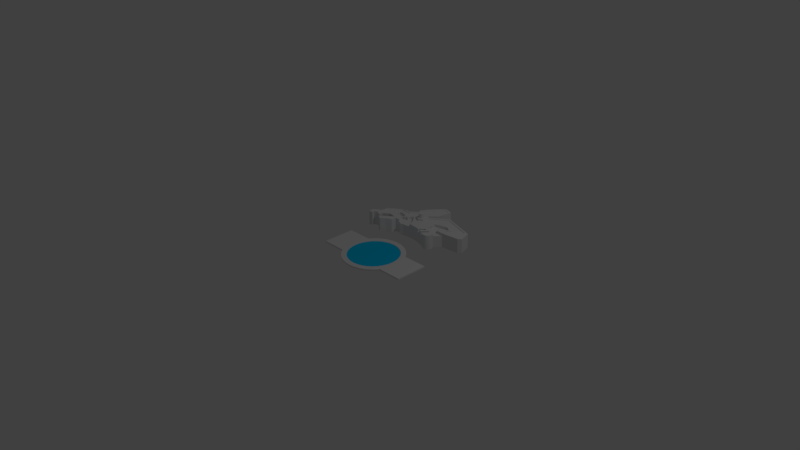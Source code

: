 # Source: cyber.blend  (saved by Blender 2.77.0; exported with 4.5.12 LTS)
import bpy
from mathutils import Matrix  # noqa: F401  (used for matrix-valued properties, if any)

bpy.ops.wm.read_factory_settings(use_empty=True)
scene = bpy.context.scene
scene.name = 'Scene'

# ---- collections
col_collection_1 = bpy.data.collections.new('Collection 1'); scene.collection.children.link(col_collection_1)

# ---- materials (node trees are filled in below, after node groups)
mat_material = bpy.data.materials.new('Material')
mat_material.alpha_threshold = 0.0
mat_material.use_transparent_shadow = False
mat_material.roughness = 0.5
mat_bitbasemat = bpy.data.materials.new('BitBaseMat')
mat_bitbasemat.alpha_threshold = 0.0
mat_bitbasemat.use_transparent_shadow = False
mat_bitbasemat.roughness = 0.5
mat_bittexturemat = bpy.data.materials.new('BitTextureMat')
mat_bittexturemat.alpha_threshold = 0.0
mat_bittexturemat.use_transparent_shadow = False
mat_bittexturemat.diffuse_color = (0.0, 0.5997, 1.0, 1.0)
mat_bittexturemat.roughness = 0.5

# ---- material node trees

# ---- world
world_world = bpy.data.worlds.new('World'); scene.world = world_world
world_world.color = (0.05088, 0.05088, 0.05088)
world_world.use_sun_shadow = False
world_world.sun_shadow_jitter_overblur = 0.0
world_world.cycles.sampling_method = 'MANUAL'

# ---- cameras
cam_camera = bpy.data.cameras.new('Camera')
cam_camera.clip_end = 100.0
cam_camera.lens = 35.0
cam_camera.sensor_width = 32.0
cam_camera.sensor_height = 18.0
cam_camera.ortho_scale = 7.314
cam_camera.dof.focus_distance = 0.0
cam_camera.dof.aperture_fstop = 128.0

# ---- lights
light_lamp = bpy.data.lights.new('Lamp', 'POINT')
light_lamp.transmission_factor = 0.0
light_lamp.cutoff_distance = 30.0
light_lamp.energy = 100.0
light_lamp.shadow_buffer_clip_start = 1.001
light_lamp.shadow_soft_size = 0.1
light_lamp.shadow_maximum_resolution = 0.006
light_lamp.use_absolute_resolution = True

# ---- meshes
me_circle_005 = bpy.data.meshes.new('Circle.005')
me_circle_005.from_pydata([(0.0, 1.32, 0.0), (-0.2575, 1.295, 0.0), (-0.5051, 1.22, 0.0), (-0.7334, 1.098, 0.0), (-0.9334, 0.9334, 0.0), (-1.098, 0.7334, 0.0), (-1.22, 0.5051, 0.0), (-1.295, 0.2575, 0.0), (-1.32, 9.966e-08, 0.0), (-1.295, -0.2575, 0.0), (-1.22, -0.5051, 0.0), (-1.098, -0.7334, 0.0), (-0.9334, -0.9334, 0.0), (-0.7334, -1.098, 0.0), (-0.5051, -1.22, 0.0), (-0.2575, -1.295, 0.0), (4.301e-07, -1.32, 0.0), (0.2575, -1.295, 0.0), (0.5051, -1.22, 0.0), (0.7334, -1.098, 0.0), (0.9334, -0.9334, 0.0), (1.098, -0.7334, 0.0), (1.22, -0.5051, 0.0), (1.295, -0.2575, 0.0), (1.32, 1.275e-06, 0.0), (1.295, 0.2575, 0.0), (1.22, 0.5051, 0.0), (1.098, 0.7334, 0.0), (0.9334, 0.9334, 0.0), (0.7334, 1.098, 0.0), (0.5051, 1.22, 0.0), (0.2575, 1.295, 0.0)], [(1, 0), (2, 1), (3, 2), (4, 3), (5, 4), (6, 5), (7, 6), (8, 7), (9, 8), (10, 9), (11, 10), (12, 11), (13, 12), (14, 13), (15, 14), (16, 15), (17, 16), (18, 17), (19, 18), (20, 19), (21, 20), (22, 21), (23, 22), (24, 23), (25, 24), (26, 25), (27, 26), (28, 27), (29, 28), (30, 29), (31, 30), (0, 31)], [])
me_circle_005.use_remesh_preserve_volume = False
me_circle_005.use_remesh_preserve_attributes = False
me_circle_005.use_mirror_vertex_groups = False
me_circle_005.update()
me_plane = bpy.data.meshes.new('Plane')
me_plane.from_pydata([(0.2502, -0.657, 0.0), (0.3231, -0.5181, -2.842e-14), (0.3231, -0.5181, -2.842e-14), (0.2502, -0.657, 0.0), (0.2502, -0.657, 0.0), (0.321, -0.4916, 0.0), (0.301, -0.6856, 0.0), (0.3231, -0.5181, 0.16), (0.2503, -0.657, 0.16), (0.301, -0.6856, 0.0), (0.3231, -0.5181, -2.842e-14), (0.321, -0.4916, 0.0), (0.3211, -0.4916, 0.16), (0.301, -0.6856, 0.0), (0.2021, -0.6298, 1.049e-05), (0.2021, -0.6298, 0.16), (0.2823, -0.4916, 0.16), (0.301, -0.6856, 0.2), (0.2502, -0.657, 0.2), (0.3231, -0.5181, 0.2), (0.3088, -0.4802, -5.684e-14), (0.3088, -0.4802, 0.16), (0.3791, -0.537, -1.907e-06), (0.3791, -0.537, -1.907e-06), (0.2823, -0.4916, 1.907e-06), (0.3791, -0.537, 0.2), (0.321, -0.4916, 0.2), (0.321, -0.4916, 0.0), (0.3088, -0.4802, -5.684e-14), (0.2946, -0.4821, 4.547e-13), (0.2946, -0.4821, 0.16), (0.3791, -0.537, -1.907e-06), (0.2823, -0.4916, 1.907e-06), (0.3944, -0.5313, -2.861e-06), (0.3944, -0.5313, 0.2), (0.3088, -0.4802, 0.2), (0.3088, -0.4802, -5.684e-14), (0.301, -0.6856, 0.16), (0.3791, -0.537, 0.16), (0.3944, -0.5313, -2.861e-06), (0.2946, -0.4821, 4.547e-13), (0.2021, -0.6298, 1.049e-05), (0.4066, -0.5332, -2.861e-06), (0.4066, -0.5332, 0.2), (0.2946, -0.4821, 0.2), (0.2946, -0.4821, 4.547e-13), (0.3944, -0.5313, -2.861e-06), (0.3944, -0.5314, 0.16), (0.3103, -0.6909, 0.0), (0.3103, -0.6909, 0.16), (0.2823, -0.4916, 1.907e-06), (0.1582, -0.6051, 2.003e-05), (0.4168, -0.5465, -8.527e-14), (0.4168, -0.5465, 0.2), (0.4899, -0.5179, 0.2), (0.2858, -0.337, 0.2), (0.2823, -0.4916, 0.2), (0.4066, -0.5332, -2.861e-06), (0.4066, -0.5332, 0.16), (0.4168, -0.5465, 0.16), (0.344, -0.7232, 0.0), (0.344, -0.7232, 0.16), (0.4066, -0.5332, -2.861e-06), (0.2021, -0.6298, 1.049e-05), (0.1582, -0.6051, 2.003e-05), (0.344, -0.7232, 0.0), (0.344, -0.7232, 0.2), (0.2021, -0.6298, 0.2), (0.4168, -0.5465, -8.527e-14), (7.451e-08, -0.5762, 0.0), (0.4168, -0.5465, -8.527e-14), (0.3674, -0.7457, 0.0), (0.3674, -0.7457, 0.2), (0.5087, -0.5702, 0.2), (0.2858, -0.337, -9.537e-07), (0.4899, -0.5179, 0.0), (0.1582, -0.6051, 0.2), (0.1582, -0.6051, 2.003e-05), (0.344, -0.7232, 0.0), (7.451e-08, -0.5762, 0.0), (0.3805, -0.7657, 0.0), (0.3805, -0.7657, 0.2), (0.4768, -0.7657, 0.2), (0.5007, -0.5423, 0.2), (0.4899, -0.5179, 0.0), (0.2858, -0.04535, -9.537e-07), (0.2858, -0.04534, 0.2), (0.5007, -0.5424, 0.0), (0.0373, -0.2023, 0.2), (0.05627, -0.182, 0.2), (-8.386e-07, -0.5761, 0.2), (7.451e-08, -0.5762, 0.0), (0.3674, -0.7457, 0.0), (-0.06055, -0.3647, -4.547e-13), (0.3955, -0.7806, 0.0), (0.3955, -0.7806, 0.2), (0.4118, -0.7898, 0.2), (0.5087, -0.5702, 0.0), (0.5087, -0.6934, 0.2), (0.2858, -0.337, -9.537e-07), (0.5007, -0.5424, 0.0), (0.5058, 0.06096, 1.907e-06), (0.5058, 0.06097, 0.2), (0.07234, -0.1397, 0.2), (0.07234, -0.1647, 0.2), (0.0213, -0.2195, 0.2), (-0.06055, -0.3647, 0.2), (-0.06055, -0.3647, -4.547e-13), (0.3674, -0.7457, 0.0), (-0.06055, -0.3647, -4.547e-13), (-0.06054, -0.3647, 0.16), (1.09e-06, -0.5762, 0.16), (0.3805, -0.7657, 0.0), (0.4118, -0.7898, 0.0), (0.4456, -0.7898, 0.2), (0.5087, -0.5702, 0.0), (0.5137, -0.6004, 0.2), (0.5137, -0.6004, 0.0), (0.4899, -0.7457, 0.2), (0.5153, -0.6318, 0.2), (0.4899, -0.5179, 0.0), (0.5007, -0.5424, 0.0), (0.2858, -0.04535, -9.537e-07), (0.5996, -0.04262, 1.907e-06), (0.5996, -0.04262, 0.2), (0.3314, 0.5229, 0.2), (0.07234, -0.1329, 0.2), (-0.008122, -0.2394, 0.2), (-0.002698, -0.2452, 0.2), (-0.164, -0.1331, 0.2), (-0.164, -0.1331, 1.907e-06), (-0.164, -0.1331, 1.907e-06), (-0.164, -0.1331, 0.16), (-0.1582, -0.6051, 0.16), (-0.1582, -0.6051, 0.0), (0.3955, -0.7806, 0.0), (0.4287, -0.7929, 0.0), (0.4287, -0.7929, 0.2), (0.4618, -0.7806, 0.2), (0.5137, -0.6004, 0.0), (0.5153, -0.6318, 0.0), (0.4899, -0.7457, 0.0), (0.4768, -0.7657, 0.0), (0.5007, -0.7213, 0.2), (0.5137, -0.6632, 0.2), (0.2858, -0.337, -9.537e-07), (0.5087, -0.5702, 0.0), (0.5058, 0.06096, 1.907e-06), (0.4583, -0.1854, -1.907e-06), (0.4583, -0.1853, 0.2), (0.9011, 0.187, 0.2), (0.1843, 0.3236, 0.2), (0.07234, -0.123, 0.2), (-0.01038, -0.237, 0.2), (-0.164, -0.1331, 1.907e-06), (-0.0483, -0.1963, 0.2), (-0.07774, -0.1647, 0.2), (-0.07774, -0.1347, 0.2), (-0.211, -0.2286, 0.2), (-0.211, -0.2286, 1.907e-06), (0.3805, -0.7657, 0.0), (-0.211, -0.2286, 1.907e-06), (-0.211, -0.2286, 0.16), (-0.2134, -0.3172, 0.16), (-0.2198, -0.6398, 0.16), (-0.2198, -0.6398, 0.0), (0.4118, -0.7898, 0.0), (0.4456, -0.7898, 0.0), (0.4618, -0.7806, 0.0), (0.5137, -0.6004, 0.0), (0.5153, -0.6318, 0.0), (0.5137, -0.6632, 0.0), (0.4768, -0.7657, 0.0), (0.5007, -0.7213, 0.0), (0.5087, -0.6935, 0.0), (0.4899, -0.5179, 0.16), (0.2858, -0.337, 0.16), (0.2858, -0.04535, -9.537e-07), (0.5996, -0.04262, 1.907e-06), (0.4512, -0.2346, -1.99e-13), (0.4512, -0.2346, 0.2), (0.5914, -0.3289, 0.2), (0.9021, -0.2708, 0.2), (0.07234, -0.04853, 0.2), (0.06373, 0.005576, 0.2), (0.07234, -0.003666, 0.2), (0.1843, 0.3236, 0.0), (0.3314, 0.5229, 9.537e-07), (0.9011, 0.187, 9.537e-07), (0.07234, -0.1105, 0.2), (-0.01389, -0.2332, 0.2), (-0.211, -0.2286, 1.907e-06), (-0.07774, -0.1229, 0.2), (-0.04327, -0.2017, 0.2), (-0.3002, -0.2399, 0.2), (-0.2134, -0.3171, 0.2), (-0.2134, -0.3171, 2.861e-06), (-0.2134, -0.3171, 2.861e-06), (-0.2806, -0.4921, 0.16), (-0.2438, -0.5682, 0.16), (-0.2438, -0.5682, 2.861e-06), (0.3955, -0.7806, 0.0), (0.4287, -0.7929, 0.0), (0.4456, -0.7898, 0.0), (0.4618, -0.7806, 0.0), (0.5153, -0.6318, 0.0), (0.5137, -0.6632, 0.0), (0.4899, -0.7457, 0.0), (0.5007, -0.7213, 0.0), (0.5087, -0.6935, 0.0), (0.5914, -0.3289, -4.974e-14), (0.5914, -0.3289, 0.16), (0.4512, -0.2346, 0.16), (0.2858, -0.04535, 0.16), (0.5058, 0.06096, 1.907e-06), (0.4583, -0.1854, -1.907e-06), (0.4604, -0.2838, -1.907e-06), (0.4604, -0.2838, 0.2), (0.4797, -0.3141, 0.2), (0.9563, -0.1831, 0.2), (0.07234, -0.06393, 0.2), (0.04252, 0.1463, 0.2), (0.04284, 0.02799, 0.2), (0.3314, 0.5229, 9.537e-07), (0.04252, 0.1463, -2.842e-13), (0.9011, 0.187, 9.537e-07), (0.9563, -0.1831, 9.537e-07), (0.07234, -0.09588, 0.2), (-0.01863, -0.2281, 0.2), (-0.07774, -0.1094, 0.2), (-0.03726, -0.2081, 0.2), (-0.2134, -0.3171, 2.861e-06), (-0.3332, -0.01275, 0.2), (-0.2428, -0.2876, 0.2), (-0.2428, -0.2876, 2.861e-06), (-0.2428, -0.2876, 2.861e-06), (-0.2428, -0.2876, 0.16), (-0.2831, -0.3331, 0.16), (-0.2758, -0.5693, 0.16), (-0.2758, -0.5693, 5.722e-06), (0.4118, -0.7898, 0.0), (0.5137, -0.6632, 0.0), (0.4768, -0.7657, 0.0), (0.4618, -0.7806, 0.0), (0.4797, -0.3141, -1.907e-06), (0.4797, -0.3141, 0.16), (0.4604, -0.2838, 0.16), (0.4583, -0.1854, 0.16), (0.5058, 0.06096, 0.16), (0.5996, -0.04262, 1.907e-06), (0.4512, -0.2346, -1.99e-13), (0.4797, -0.3141, -1.907e-06), (0.9021, -0.2708, 1.907e-06), (0.5914, -0.3289, -4.974e-14), (0.07234, -0.08004, 0.2), (0.03992, 0.03113, 0.2), (0.1843, 0.3236, 0.0), (-0.00501, 0.181, -3.979e-13), (-0.005011, 0.181, 0.2), (0.9563, -0.1831, 9.537e-07), (-0.02439, -0.222, 0.2), (-0.07774, -0.09536, 0.2), (-0.03078, -0.2151, 0.2), (-0.2024, 0.2303, 0.2), (-0.4371, -0.1854, 0.2), (-0.2831, -0.333, 0.2), (-0.2428, -0.2876, 2.861e-06), (-0.2831, -0.3331, 3.815e-06), (-0.2831, -0.3331, 3.815e-06), (-0.299, -0.4716, 0.16), (-0.2721, -0.5239, 0.16), (-0.2721, -0.5239, 2.861e-06), (0.4287, -0.7929, 0.0), (0.4456, -0.7898, 0.0), (0.5087, -0.6935, 0.0), (0.4899, -0.7457, 0.0), (0.5007, -0.7213, 0.0), (0.5914, -0.3289, -4.974e-14), (0.4604, -0.2838, -1.907e-06), (0.4512, -0.2346, -1.99e-13), (0.4583, -0.1854, -1.907e-06), (0.5996, -0.04263, 0.16), (0.4604, -0.2838, -1.907e-06), (0.4797, -0.3141, -1.907e-06), (0.9021, -0.2708, 1.907e-06), (0.03569, 0.03566, 0.2), (0.3314, 0.5229, 9.537e-07), (0.9011, 0.187, 9.537e-07), (0.04252, 0.1463, -2.842e-13), (0.1185, 0.4147, 0.0), (0.1185, 0.4147, 0.2), (0.014, 0.05894, 0.2), (-0.003607, 0.07588, 0.2), (-0.002698, 0.07686, 0.2), (0.9563, -0.1831, 9.537e-07), (-0.03044, -0.2155, 0.2), (-0.07774, -0.08194, 0.2), (-0.07774, -0.05194, 0.2), (-0.07774, -0.003666, 0.2), (-0.04542, 0.03101, 0.2), (-0.3332, -0.01276, -9.537e-07), (-0.2024, 0.2303, -9.537e-07), (-0.3002, -0.2399, 2.861e-06), (-0.4371, -0.1854, -9.537e-07), (-0.5043, -0.001397, 0.2), (-0.3026, -0.3217, 0.2), (-0.2831, -0.3331, 3.815e-06), (-0.3026, -0.3217, 3.815e-06), (-0.3026, -0.3217, 3.815e-06), (-0.3026, -0.3217, 0.16), (-0.2806, -0.4921, 3.815e-06), (-0.299, -0.4716, -3.815e-06), (-0.2721, -0.5239, 2.861e-06), (0.03044, 0.04129, 0.2), (0.1843, 0.3236, 0.0), (-0.00501, 0.181, -3.979e-13), (0.1627, 0.8916, 0.0), (0.1627, 0.8916, 0.2), (-0.2208, 0.4643, 0.2), (0.01901, 0.05357, 0.2), (-0.0097, 0.06934, 0.2), (0.9021, -0.2708, 1.907e-06), (-0.07774, -0.0703, 0.2), (-0.07774, -0.05223, 0.2), (-0.01594, 0.06265, 0.2), (-0.2024, 0.2303, -9.537e-07), (-0.5043, -0.001402, -9.537e-06), (-0.2208, 0.4643, -9.537e-07), (-0.4371, -0.1854, -9.537e-07), (-0.4566, -0.1945, 0.2), (-0.4566, -0.1945, -9.537e-07), (-0.3026, -0.3217, 3.815e-06), (-0.3002, -0.2399, 2.861e-06), (-0.3002, -0.2399, 0.16), (-0.299, -0.4716, -3.815e-06), (-0.4517, -0.3626, 0.16), (-0.4518, -0.3626, 3.815e-06), (-0.2806, -0.4921, 3.815e-06), (-0.2758, -0.5693, 5.722e-06), (0.02468, 0.04748, 0.2), (0.04252, 0.1463, -2.842e-13), (0.1185, 0.4147, 0.0), (0.03061, 0.9611, 0.0), (0.03061, 0.9611, 0.2), (-0.04917, 0.8405, 0.2), (0.02297, 0.04932, 0.2), (-0.07774, -0.06127, 0.2), (-0.07774, -0.05525, 0.2), (-0.3332, -0.01276, -9.537e-07), (-0.2208, 0.4643, -9.537e-07), (-0.7169, -0.2796, 2.861e-06), (-0.7169, -0.2796, 0.2), (-0.04916, 0.8405, 0.0), (-0.3002, -0.2399, 2.861e-06), (-0.4566, -0.1945, -9.537e-07), (-0.4566, -0.3149, 0.2), (-0.4566, -0.3149, 2.861e-06), (-0.4371, -0.1854, -9.537e-07), (-0.4371, -0.1854, 0.16), (-0.4518, -0.3626, 3.815e-06), (-0.4566, -0.3149, 0.16), (-0.4566, -0.3149, 2.861e-06), (-0.2978, -0.5852, 2.861e-06), (-0.2721, -0.5239, 2.861e-06), (-0.2806, -0.4921, 3.815e-06), (0.1843, 0.3236, 0.16), (0.04252, 0.1462, 0.16), (-0.00501, 0.181, -3.979e-13), (0.1627, 0.8916, 0.0), (-0.2024, 0.2303, -9.537e-07), (-0.2208, 0.4643, -9.537e-07), (-0.5043, -0.001402, -9.537e-06), (-0.731, -0.4979, 6.821e-13), (-0.731, -0.4979, 0.2), (-0.04916, 0.8405, 0.0), (-0.4566, -0.1945, -9.537e-07), (-0.4566, -0.3149, 2.861e-06), (-0.4518, -0.3626, 0.2), (-0.4518, -0.3626, 3.815e-06), (-0.4566, -0.1945, 0.16), (-0.299, -0.4716, -3.815e-06), (-0.2978, -0.5852, 2.861e-06), (-0.2758, -0.5693, 5.722e-06), (0.1185, 0.4147, 0.0), (0.1185, 0.4147, 0.16), (-0.005009, 0.181, 0.16), (0.03061, 0.9611, 0.0), (-0.3332, -0.01276, -9.537e-07), (-0.04916, 0.8405, 0.0), (-0.7169, -0.2796, 2.861e-06), (-0.8612, -0.6597, 0.0), (-0.8612, -0.6596, 0.2), (-0.5237, -0.5031, 0.2), (-0.299, -0.4716, 0.2), (-0.3418, -0.5829, 3.815e-06), (-0.2721, -0.5239, 0.2), (-0.2758, -0.5693, 0.2), (-0.2806, -0.4921, 0.2), (0.1627, 0.8916, 0.0), (-0.2024, 0.2303, 0.16), (-0.3332, -0.01276, 0.16), (-0.2208, 0.4643, 0.16), (-0.04916, 0.8405, 0.16), (-0.5043, -0.001402, -9.537e-06), (-0.731, -0.4979, 6.821e-13), (-0.8568, -0.8381, 0.0), (-0.8568, -0.8381, 0.2), (-0.7911, -0.731, 0.2), (-0.633, -0.65, 0.2), (0.03061, 0.9611, 0.0), (-0.3978, -0.5524, 0.2), (-0.2978, -0.5852, 2.861e-06), (-0.3418, -0.5829, 3.815e-06), (-0.2978, -0.5852, 0.2), (-0.3098, 0.3344, 0.16), (-0.5043, -0.001406, 0.16), (-0.08107, 0.8899, 0.0), (-0.08107, 0.8899, 0.16), (-0.1343, 0.88, 0.16), (-0.7169, -0.2796, 2.861e-06), (-0.8612, -0.6597, 0.0), (-0.7888, -0.8244, 0.0), (-0.7888, -0.8244, 0.2), (-0.7209, -0.6967, 0.2), (-0.5237, -0.5031, 6.676e-06), (-0.633, -0.65, 0.0), (-0.3978, -0.5524, 9.537e-07), (-0.3418, -0.5829, 0.2), (-0.3576, -0.7379, 3.86e-06), (-0.3418, -0.5829, 3.815e-06), (-0.4404, 0.1381, 0.16), (-0.7169, -0.2796, 0.16), (-0.33, 0.4886, 0.16), (-0.1343, 0.88, 0.0), (-0.731, -0.4979, 6.821e-13), (-0.8568, -0.8381, 0.0), (-0.7911, -0.731, 0.0), (-0.7209, -0.6967, 0.0), (-0.6559, -0.7708, 0.2), (-0.633, -0.65, 0.0), (-0.6382, -0.7544, 0.2), (-0.6382, -0.7544, 0.0), (-0.5237, -0.5031, 6.676e-06), (-0.6072, -0.8608, 0.0), (-0.6072, -0.8608, 0.2), (-0.3576, -0.7379, 0.2), (-0.3576, -0.7379, 3.86e-06), (-0.3576, -0.7379, 3.86e-06), (-0.4404, 0.1381, -1.907e-06), (-0.3098, 0.3344, 0.0), (-0.4937, 0.162, 0.16), (-0.4937, 0.162, 9.663e-13), (-0.33, 0.4886, 0.0), (-0.8612, -0.6597, 0.0), (-0.7888, -0.8244, 0.0), (-0.7911, -0.731, 0.0), (-0.6559, -0.7709, 0.0), (-0.6382, -0.7544, 0.0), (-0.3978, -0.5524, 9.537e-07), (-0.5245, -0.943, 0.0), (-0.5245, -0.943, 0.2), (-0.4505, -0.8302, 0.2), (-0.4505, -0.8302, 1.144e-05), (-0.4505, -0.8302, 1.144e-05), (-0.468, 0.1723, -1.049e-05), (-0.468, 0.1723, 0.16), (-0.8568, -0.8381, 0.0), (-0.7209, -0.6967, 0.0), (-0.633, -0.65, 0.0), (-0.6382, -0.7544, 0.0), (-0.6559, -0.7709, 0.0), (-0.5237, -0.5031, 6.676e-06), (-0.6072, -0.8608, 0.0), (-0.4658, -0.8534, 0.0), (-0.4658, -0.8534, 0.2), (-0.4505, -0.8302, 1.144e-05), (-0.7888, -0.8244, 0.0), (-0.7911, -0.731, 0.0), (-0.6559, -0.7709, 0.0), (-0.3978, -0.5524, 9.537e-07), (-0.5245, -0.943, 0.0), (-0.4658, -0.8534, 0.0), (-0.4658, -0.8534, 0.0), (-0.7209, -0.6967, 0.0), (-0.6072, -0.8608, 0.0), (-0.5245, -0.943, 0.0), (-0.002698, 0.007837, 0.23), (-0.002698, 0.007837, 0.29), (0.006962, 0.006069, 0.29), (0.006962, 0.006069, 0.23), (-0.01236, 0.006069, 0.23), (-0.01236, 0.006069, 0.29), (-0.02165, 0.0008321, 0.29), (-0.03021, -0.007672, 0.29), (-0.03771, -0.01912, 0.29), (-0.04387, -0.03306, 0.29), (-0.04844, -0.04897, 0.29), (-0.05126, -0.06624, 0.29), (-0.05221, -0.08419, 0.29), (-0.05126, -0.1021, 0.29), (-0.04844, -0.1194, 0.29), (-0.04387, -0.1353, 0.29), (-0.03771, -0.1493, 0.29), (-0.03021, -0.1607, 0.29), (-0.02165, -0.1692, 0.29), (-0.01236, -0.1745, 0.29), (-0.002698, -0.1762, 0.29), (0.006962, -0.1745, 0.29), (0.01625, -0.1692, 0.29), (0.02481, -0.1607, 0.29), (0.03231, -0.1493, 0.29), (0.03847, -0.1353, 0.29), (0.04305, -0.1194, 0.29), (0.04586, -0.1021, 0.29), (0.04682, -0.08419, 0.29), (0.04586, -0.06624, 0.29), (0.04305, -0.04897, 0.29), (0.03847, -0.03306, 0.29), (0.03231, -0.01912, 0.29), (0.02481, -0.007672, 0.29), (0.01625, 0.0008321, 0.29), (0.01006, 0.004323, 0.23), (-0.02165, 0.0008321, 0.23), (-0.03021, -0.007672, 0.23), (-0.03771, -0.01912, 0.23), (-0.04387, -0.03306, 0.23), (-0.04844, -0.04897, 0.23), (-0.05126, -0.06624, 0.23), (-0.05221, -0.08419, 0.23), (-0.05126, -0.1021, 0.23), (-0.04844, -0.1194, 0.23), (-0.04387, -0.1353, 0.23), (-0.03771, -0.1493, 0.23), (-0.03021, -0.1607, 0.23), (-0.02165, -0.1692, 0.23), (-0.01823, -0.1711, 0.23), (-0.02133, -0.1694, 0.23), (-0.002698, -0.1762, 0.23), (-0.01236, -0.1745, 0.23), (0.006962, -0.1745, 0.23), (0.01625, -0.1692, 0.23), (0.02481, -0.1607, 0.23), (0.03231, -0.1493, 0.23), (0.03847, -0.1353, 0.23), (0.04305, -0.1194, 0.23), (0.04586, -0.1021, 0.23), (0.04682, -0.08419, 0.23), (0.04586, -0.06624, 0.23), (0.04305, -0.04897, 0.23), (0.03847, -0.03306, 0.23), (0.03231, -0.01912, 0.23), (0.02481, -0.007672, 0.23), (0.01625, 0.0008321, 0.23), (-0.002698, 0.07686, 0.23), (0.07234, -0.003666, 0.23), (-0.07774, -0.003666, 0.23), (0.07234, -0.1647, 0.23), (-0.07774, -0.1647, 0.23), (-0.002698, -0.2452, 0.23), (0.2531, -0.05307, 0.2), (0.104, -0.08838, 0.2), (0.253, -0.05728, 0.2), (0.105, -0.1111, 0.2), (0.2529, -0.05988, 0.2), (0.1055, -0.125, 0.2), (0.253, -0.05533, 0.2), (0.1045, -0.1007, 0.2), (0.1029, -0.06127, 0.2), (0.2533, -0.04817, 0.2), (0.2529, -0.05881, 0.2), (0.1053, -0.1193, 0.2), (0.1034, -0.07498, 0.2), (0.2532, -0.05064, 0.2), (0.1321, 0.1859, 0.2), (0.07383, 0.03221, 0.2), (0.1023, -0.04809, 0.2), (0.2534, -0.04583, 0.2), (0.1094, -0.2178, 0.2), (0.2464, -0.2396, 0.2), (0.05757, 0.09231, 0.2), (0.0553, 0.04369, 0.2), (0.5842, -0.1571, 0.2), (0.8504, -0.1381, 0.2), (0.8845, -0.08949, 0.2), (0.8378, 0.1642, 0.2), (0.3488, 0.458, 0.2), (0.09966, 0.01621, 0.2), (0.2566, 0.04369, 0.2), (0.4773, 0.1621, 0.2), (0.6581, 0.02889, 0.2), (0.6581, -0.01973, 0.2), (-0.08636, 0.08298, 0.2), (-0.1816, 0.2039, 0.2), (-0.2684, -0.2845, 0.2), (-0.2779, -0.3065, 0.2), (-0.2929, -0.2977, 0.2), (-0.2866, -0.2228, 0.2), (-0.4406, -0.1612, 0.2), (-0.4584, -0.1767, 0.2), (-0.4661, -0.1931, 0.2), (-0.4683, -0.3113, 0.2), (-0.6279, -0.5101, 0.2), (-0.6557, -0.5118, 0.2), (-0.7168, -0.5414, 0.2), (-0.7018, -0.3156, 0.2), (-0.508, -0.02733, 0.2), (-0.3318, -0.0376, 0.2), (0.04824, 0.8828, 0.2), (0.1056, 0.8524, 0.2), (0.05097, 0.3602, 0.2), (-0.162, 0.2355, 0.2), (-0.1478, 0.2413, 0.2), (-0.1407, 0.2912, 0.2), (-0.1518, 0.3045, 0.2), (-0.151, 0.4601, 0.2), (0.2531, -0.05307, 0.19), (0.104, -0.08838, 0.19), (0.253, -0.05728, 0.19), (0.105, -0.1111, 0.19), (0.2529, -0.05988, 0.19), (0.1055, -0.125, 0.19), (0.253, -0.05533, 0.19), (0.1045, -0.1007, 0.19), (0.1029, -0.06127, 0.19), (0.2533, -0.04817, 0.19), (0.2529, -0.05881, 0.19), (0.1053, -0.1193, 0.19), (0.1034, -0.07498, 0.19), (0.2532, -0.05064, 0.19), (0.1321, 0.1859, 0.19), (0.07383, 0.03221, 0.19), (0.1023, -0.04809, 0.19), (0.2534, -0.04583, 0.19), (0.1094, -0.2178, 0.19), (0.2464, -0.2396, 0.19), (0.05757, 0.09231, 0.19), (0.0553, 0.04369, 0.19), (0.5842, -0.1571, 0.19), (0.8504, -0.1381, 0.19), (0.8845, -0.08949, 0.19), (0.8378, 0.1642, 0.19), (0.3488, 0.458, 0.19), (0.09966, 0.01621, 0.19), (0.2566, 0.04369, 0.19), (0.4773, 0.1621, 0.19), (0.6581, 0.02889, 0.19), (0.6581, -0.01973, 0.19), (-0.08636, 0.08298, 0.19), (-0.1816, 0.2039, 0.19), (-0.2684, -0.2845, 0.19), (-0.2779, -0.3065, 0.19), (-0.2929, -0.2977, 0.19), (-0.2866, -0.2228, 0.19), (-0.4406, -0.1612, 0.19), (-0.4584, -0.1767, 0.19), (-0.4661, -0.1931, 0.19), (-0.4683, -0.3113, 0.19), (-0.6279, -0.5101, 0.19), (-0.6557, -0.5118, 0.19), (-0.7168, -0.5414, 0.19), (-0.7018, -0.3156, 0.19), (-0.508, -0.02733, 0.19), (-0.3318, -0.0376, 0.19), (0.04824, 0.8828, 0.19), (0.1056, 0.8524, 0.19), (0.05097, 0.3602, 0.19), (-0.162, 0.2355, 0.19), (-0.1478, 0.2413, 0.19), (-0.1407, 0.2912, 0.19), (-0.1518, 0.3045, 0.19), (-0.151, 0.4601, 0.19)], [], [(1, 2, 3, 0), (0, 3, 13, 6), (3, 2, 7, 8), (4, 0, 6, 9), (10, 1, 0, 4), (11, 5, 2, 1), (2, 5, 12, 7), (14, 3, 8, 15), (9, 17, 18, 4), (4, 18, 19, 10), (5, 11, 28, 20), (5, 20, 21, 12), (12, 21, 30, 16, 15, 8, 7), (24, 14, 15, 16), (23, 25, 17, 9), (17, 25, 34, 43, 53, 66, 72, 81, 95, 96, 137, 114, 138, 82, 118, 143, 98, 144, 119, 116, 73, 83, 54, 55, 577, 89, 88, 76, 67, 56, 44, 35, 26, 19, 18), (10, 19, 26, 27), (27, 11, 1, 10), (20, 29, 30, 21), (31, 22, 6, 13), (22, 23, 9, 6), (29, 24, 16, 30), (24, 32, 41, 14), (33, 34, 25, 23), (27, 26, 35, 36), (20, 28, 40, 29), (31, 13, 37, 38), (22, 31, 46, 39), (23, 22, 39, 33), (29, 40, 32, 24), (42, 43, 34, 33), (36, 28, 11, 27), (36, 35, 44, 45), (46, 31, 38, 47), (13, 48, 49, 37), (37, 49, 61, 59, 58, 47, 38), (40, 45, 50, 32), (32, 50, 63, 41), (14, 41, 64, 51), (33, 39, 62, 42), (52, 53, 43, 42), (45, 40, 28, 36), (45, 44, 56, 50), (57, 46, 47, 58), (48, 60, 61, 49), (42, 62, 70, 52), (65, 66, 53, 52), (50, 56, 67, 63), (68, 57, 58, 59), (57, 62, 39, 46), (60, 68, 59, 61), (41, 63, 77, 64), (51, 64, 79, 69), (52, 70, 78, 65), (71, 72, 66, 65), (74, 55, 54, 75), (63, 67, 76, 77), (62, 57, 68, 70), (60, 78, 70, 68), (65, 78, 92, 71), (80, 81, 72, 71), (75, 84, 99, 74), (85, 86, 55, 74), (75, 54, 83, 87), (77, 76, 90, 91), (78, 60, 108, 92), (64, 77, 91, 79), (69, 79, 109, 93), (71, 92, 112, 80), (94, 95, 81, 80), (87, 83, 73, 97), (84, 75, 87, 100), (74, 99, 122, 85), (101, 102, 86, 85), (55, 86, 563, 578, 577), (105, 90, 76, 88), (91, 90, 106, 107), (93, 110, 111, 69), (80, 112, 135, 94), (113, 96, 95, 94), (97, 115, 100, 87), (97, 73, 116, 117), (84, 120, 145, 99), (100, 121, 120, 84), (85, 122, 147, 101), (123, 124, 102, 101), (102, 124, 149, 180, 217, 218, 181, 182, 219, 150, 125, 151, 573, 585, 584, 583, 582, 581, 590, 589, 588, 587, 576, 86), (103, 564, 570, 126), (127, 106, 90, 105, 128), (107, 109, 79, 91), (107, 106, 129, 130), (92, 108, 160, 112), (93, 109, 154, 131), (131, 132, 110, 93), (269, 198, 270, 238, 199, 164, 133, 111, 110, 132, 162, 163, 236, 237, 309, 333, 358, 379, 360, 335), (69, 111, 133, 134), (94, 135, 166, 113), (136, 137, 96, 113), (117, 139, 115, 97), (117, 116, 119, 140), (141, 118, 82, 142), (121, 100, 115, 146), (99, 145, 177, 122), (101, 147, 178, 123), (148, 149, 124, 123), (126, 570, 562, 152), (153, 106, 127), (109, 107, 130, 154), (129, 106, 155, 156, 157), (130, 129, 158, 159), (161, 162, 132, 131), (134, 133, 164, 165), (112, 160, 201, 135), (113, 166, 202, 136), (167, 114, 137, 136), (168, 138, 114, 167), (142, 82, 138, 168), (139, 169, 146, 115), (139, 117, 140, 170), (140, 119, 144, 171), (142, 172, 207, 141), (173, 143, 118, 141), (174, 98, 143, 173), (171, 144, 98, 174), (120, 175, 176, 145), (122, 177, 214, 147), (123, 178, 215, 148), (179, 180, 149, 148), (186, 151, 125, 187), (187, 125, 150, 188), (152, 562, 566, 189), (190, 106, 153), (192, 129, 157), (155, 106, 193), (159, 191, 154, 130), (158, 129, 297, 298, 299, 591, 593, 594, 595, 596, 597, 598, 599, 600, 601, 602, 603, 604, 605, 606, 592, 263, 232, 304, 351, 373, 391, 406, 422, 407, 423, 438, 440, 408, 392, 410, 444, 460, 474, 461, 445, 427, 413, 396, 395, 397, 393, 377, 355, 329, 264, 194, 305, 265, 233, 195), (159, 158, 195, 196), (131, 154, 191, 161), (197, 163, 162, 161), (165, 164, 199, 200), (135, 201, 240, 166), (136, 202, 203, 167), (167, 203, 204, 168), (168, 204, 172, 142), (169, 139, 170, 205), (171, 206, 170, 140), (141, 207, 208, 173), (173, 208, 209, 174), (174, 209, 206, 171), (210, 211, 175, 120), (212, 247, 281, 248, 213, 176, 175, 211, 245, 246), (145, 176, 213, 177), (147, 214, 249, 178), (148, 215, 250, 179), (216, 217, 180, 179), (220, 567, 575, 183), (184, 574, 580, 579, 573, 151, 221, 222), (187, 223, 256, 186), (224, 221, 151, 186), (188, 225, 223, 187), (188, 150, 219, 226), (189, 566, 560, 227), (228, 106, 190), (229, 129, 192), (193, 106, 230), (191, 159, 196, 231), (196, 195, 233, 234), (161, 191, 231, 197), (235, 236, 163, 197), (200, 199, 238, 239), (166, 240, 272, 202), (205, 170, 206, 241), (172, 242, 275, 207), (204, 243, 242, 172), (244, 245, 211, 210), (177, 213, 248, 214), (178, 249, 280, 215), (179, 250, 282, 216), (251, 218, 217, 216), (252, 182, 181, 253), (253, 181, 218, 251), (226, 219, 182, 252), (254, 571, 567, 220), (222, 221, 255), (186, 256, 288, 224), (257, 258, 221, 224), (226, 259, 225, 188), (227, 560, 571, 254), (260, 106, 228), (261, 129, 229), (230, 106, 262), (231, 196, 234, 266), (234, 233, 265, 267), (197, 231, 266, 235), (268, 237, 236, 235), (239, 238, 270, 271), (202, 272, 273, 203), (203, 273, 243, 204), (209, 274, 241, 206), (207, 275, 276, 208), (208, 276, 274, 209), (210, 277, 283, 244), (278, 246, 245, 244), (279, 212, 246, 278), (280, 247, 212, 279), (214, 248, 281, 249), (215, 280, 279, 250), (216, 282, 283, 251), (253, 277, 284, 252), (251, 283, 277, 253), (252, 284, 259, 226), (255, 221, 285), (223, 286, 314, 256), (225, 287, 286, 223), (224, 288, 315, 257), (289, 290, 258, 257), (291, 221, 258, 292, 293), (259, 294, 287, 225), (295, 106, 260), (296, 129, 261), (262, 106, 295), (300, 232, 263, 301), (302, 194, 264, 303), (266, 234, 267, 306), (267, 265, 305, 307), (235, 266, 306, 268), (308, 309, 237, 268), (310, 198, 269, 311), (271, 270, 198, 310), (271, 312, 338, 239), (277, 210, 321, 284), (244, 283, 282, 278), (278, 282, 250, 279), (249, 281, 247, 280), (285, 221, 313), (256, 314, 340, 288), (257, 315, 341, 289), (316, 317, 290, 289), (319, 221, 291), (292, 258, 320), (294, 259, 284, 321), (322, 129, 296), (297, 129, 323), (324, 258, 290, 317, 343, 344, 318, 263, 592, 610, 611, 612, 613, 614, 607, 608, 609, 591, 299), (301, 325, 348, 300), (326, 304, 232, 300), (301, 263, 318, 327), (303, 328, 353, 302), (307, 305, 194, 302), (303, 264, 329, 330), (306, 267, 307, 331), (268, 306, 331, 308), (332, 333, 309, 308), (311, 334, 337, 310), (311, 269, 335, 336), (312, 271, 310, 337), (313, 221, 339), (288, 340, 367, 315), (289, 341, 368, 316), (342, 343, 317, 316), (345, 221, 319), (320, 258, 324), (346, 129, 322), (323, 129, 347), (300, 348, 371, 326), (350, 351, 304, 326), (327, 349, 325, 301), (327, 318, 344, 352), (328, 303, 330, 354), (302, 353, 331, 307), (330, 329, 355, 356), (308, 331, 353, 332), (357, 358, 333, 332), (336, 359, 334, 311), (336, 335, 360, 361), (239, 338, 381, 362), (312, 363, 382, 338), (337, 364, 363, 312), (339, 221, 345), (314, 365, 366, 340), (315, 367, 383, 341), (316, 368, 386, 342), (352, 344, 343, 342), (347, 129, 346), (325, 369, 387, 348), (349, 370, 369, 325), (326, 371, 389, 350), (372, 373, 351, 350), (352, 374, 349, 327), (328, 357, 332, 353), (354, 375, 357, 328), (356, 376, 354, 330), (356, 355, 377, 378), (375, 379, 358, 357), (334, 380, 364, 337), (359, 378, 380, 334), (359, 336, 361, 376), (361, 360, 379, 375), (383, 384, 365, 314), (365, 384, 385, 366), (340, 366, 385, 367), (341, 383, 398, 368), (342, 386, 374, 352), (370, 349, 374, 388), (348, 387, 403, 371), (350, 389, 404, 372), (390, 391, 373, 372), (375, 354, 376, 361), (378, 359, 376, 356), (378, 377, 393, 380), (338, 382, 411, 381), (362, 381, 412, 394), (363, 395, 396, 382), (364, 397, 395, 363), (380, 393, 397, 364), (367, 385, 384, 383), (368, 398, 409, 386), (369, 399, 400, 387), (370, 401, 399, 369), (388, 402, 401, 370), (371, 403, 419, 389), (372, 404, 420, 390), (405, 406, 391, 390), (388, 374, 386, 409), (382, 396, 413, 411), (387, 400, 415, 403), (416, 417, 402, 388), (417, 418, 432, 414, 430, 465, 450, 431, 415, 400, 399, 401, 402), (389, 419, 434, 404), (390, 420, 435, 405), (421, 422, 406, 405), (424, 392, 408, 425), (426, 410, 392, 424), (381, 411, 429, 412), (394, 412, 446, 428), (411, 413, 427, 429), (403, 415, 431, 419), (433, 418, 417, 416), (404, 434, 453, 420), (405, 435, 454, 421), (436, 407, 422, 421), (437, 423, 407, 436), (425, 439, 442, 424), (425, 408, 440, 441), (424, 442, 458, 426), (443, 444, 410, 426), (429, 427, 445, 447), (448, 430, 414, 449), (419, 431, 450, 451), (449, 414, 432, 452), (452, 432, 418, 433), (420, 453, 466, 435), (421, 454, 455, 436), (436, 455, 467, 437), (456, 438, 423, 437), (439, 425, 441, 457), (441, 440, 438, 456), (426, 458, 472, 443), (459, 460, 444, 443), (412, 429, 447, 446), (428, 446, 475, 462), (447, 445, 461, 463), (464, 465, 430, 448), (451, 450, 465, 464), (435, 466, 476, 454), (437, 467, 470, 456), (439, 468, 471, 442), (457, 469, 468, 439), (457, 441, 456, 470), (442, 471, 479, 458), (443, 472, 480, 459), (473, 474, 460, 459), (463, 475, 446, 447), (463, 461, 474, 473), (454, 476, 477, 455), (470, 478, 469, 457), (473, 482, 475, 463), (483, 467, 455, 477), (467, 483, 478, 470), (484, 472, 458, 479), (472, 484, 485, 480), (482, 473, 459, 480), (482, 481, 462, 475), (481, 482, 480, 485), (486, 487, 488, 489), (490, 491, 487, 486), (488, 487, 491, 492, 493, 494, 495, 496, 497, 498, 499, 500, 501, 502, 503, 504, 505, 506, 507, 508, 509, 510, 511, 512, 513, 514, 515, 516, 517, 518, 519, 520), (489, 488, 520, 521), (522, 492, 491, 490), (523, 493, 492, 522), (524, 494, 493, 523), (525, 495, 494, 524), (526, 496, 495, 525), (527, 497, 496, 526), (528, 498, 497, 527), (529, 499, 498, 528), (530, 500, 499, 529), (531, 501, 500, 530), (532, 502, 501, 531), (533, 503, 502, 532), (534, 504, 503, 533), (535, 505, 504, 536), (537, 506, 505, 538), (539, 507, 506, 537), (540, 508, 507, 539), (541, 509, 508, 540), (542, 510, 509, 541), (543, 511, 510, 542), (544, 512, 511, 543), (545, 513, 512, 544), (546, 514, 513, 545), (547, 515, 514, 546), (548, 516, 515, 547), (549, 517, 516, 548), (550, 518, 517, 549), (551, 519, 518, 550), (552, 520, 519, 551), (521, 520, 552), (536, 504, 534), (538, 505, 535), (293, 553, 554, 185, 184, 222, 255, 285, 313, 339, 345, 319, 291), (298, 555, 553, 293, 292, 320, 324, 299), (553, 555, 528, 527, 526, 525, 524, 523, 522, 490, 486, 489, 521, 552, 551, 550, 549, 548, 547, 546, 556, 554), (556, 546, 545, 544, 543, 542, 541, 540, 539, 537, 538, 535, 536, 534, 533, 532, 531, 530, 529, 528, 555, 557, 558), (185, 554, 556, 104, 103, 126, 152, 189, 227, 254, 220, 183), (156, 557, 555, 298, 297, 323, 347, 346, 322, 296, 261, 229, 192, 157), (128, 558, 557, 156, 155, 193, 230, 262, 295, 260, 228, 190, 153, 127), (104, 556, 558, 128, 105, 88, 89), (611, 610, 666, 667), (559, 565, 86), (560, 566, 622, 616), (568, 572, 86), (586, 575, 631, 642), (569, 563, 86), (577, 564, 103, 104, 89), (610, 592, 648, 666), (574, 586, 642, 630), (591, 609, 665, 647), (572, 559, 86), (585, 573, 629, 641), (561, 569, 86), (609, 608, 664, 665), (576, 568, 86), (584, 585, 641, 640), (565, 561, 86), (608, 607, 663, 664), (575, 586, 574, 184, 185, 183), (616, 622, 621, 615), (583, 584, 640, 639), (592, 606, 662, 648), (623, 627, 628, 624), (626, 620, 619, 625), (620, 633, 634, 619), (629, 635, 636, 630), (627, 616, 615, 628), (618, 626, 625, 617), (631, 623, 624, 632), (622, 618, 617, 621), (632, 643, 644, 645, 646, 637, 638, 639, 640, 641, 629, 630, 642, 631), (648, 662, 661, 660, 659, 658, 657, 656, 655, 654, 653, 652, 651, 650, 649, 647), (647, 665, 664, 663, 670, 669, 668, 667, 666, 648), (576, 587, 643, 632), (565, 559, 615, 621), (612, 611, 667, 668), (587, 588, 644, 643), (567, 571, 627, 623), (613, 612, 668, 669), (588, 589, 645, 644), (572, 568, 624, 628), (614, 613, 669, 670), (589, 590, 646, 645), (570, 564, 620, 626), (607, 614, 670, 663), (590, 581, 637, 646), (563, 569, 625, 619), (564, 577, 633, 620), (577, 578, 634, 633), (593, 591, 647, 649), (578, 563, 619, 634), (594, 593, 649, 650), (573, 579, 635, 629), (595, 594, 650, 651), (579, 580, 636, 635), (596, 595, 651, 652), (580, 574, 630, 636), (597, 596, 652, 653), (571, 560, 616, 627), (598, 597, 653, 654), (559, 572, 628, 615), (599, 598, 654, 655), (562, 570, 626, 618), (600, 599, 655, 656), (569, 561, 617, 625), (601, 600, 656, 657), (575, 567, 623, 631), (602, 601, 657, 658), (568, 576, 632, 624), (603, 602, 658, 659), (566, 562, 618, 622), (604, 603, 659, 660), (561, 565, 621, 617), (605, 604, 660, 661), (581, 582, 638, 637), (606, 605, 661, 662), (582, 583, 639, 638)])
me_plane.materials.append(mat_material)
me_plane.use_remesh_preserve_volume = False
me_plane.use_remesh_preserve_attributes = False
me_plane.use_mirror_vertex_groups = False
me_plane.update()
me_circle = bpy.data.meshes.new('Circle')
me_circle.from_pydata([(0.0, 1.0, 0.0), (-0.1951, 0.9808, 0.0), (-0.3827, 0.9239, 0.0), (-0.5556, 0.8315, 0.0), (-0.7071, 0.7071, 0.0), (-0.8315, 0.5556, 0.0), (-0.9239, 0.3827, 0.0), (-0.9808, 0.1951, 0.0), (-1.0, 7.55e-08, 0.0), (-0.9808, -0.1951, 0.0), (-0.9239, -0.3827, 0.0), (-0.8315, -0.5556, 0.0), (-0.7071, -0.7071, 0.0), (-0.5556, -0.8315, 0.0), (-0.3827, -0.9239, 0.0), (-0.1951, -0.9808, 0.0), (3.258e-07, -1.0, 0.0), (0.1951, -0.9808, 0.0), (0.3827, -0.9239, 0.0), (0.5556, -0.8315, 0.0), (0.7071, -0.7071, 0.0), (0.8315, -0.5556, 0.0), (0.9239, -0.3827, 0.0), (0.9808, -0.1951, 0.0), (1.0, 9.656e-07, 0.0), (0.9808, 0.1951, 0.0), (0.9239, 0.3827, 0.0), (0.8315, 0.5556, 0.0), (0.7071, 0.7071, 0.0), (0.5556, 0.8315, 0.0), (0.3827, 0.9239, 0.0), (0.1951, 0.9808, 0.0), (0.0, 1.322, 0.0), (-0.2579, 1.296, 0.0), (-0.5058, 1.221, 0.0), (-0.7343, 1.099, 0.0), (-0.9346, 0.9346, 0.0), (-1.099, 0.7343, 0.0), (-1.221, 0.5058, 0.0), (-1.296, 0.2579, 0.0), (-1.322, 9.979e-08, 0.0), (-1.296, -0.2579, 0.0), (-1.221, -0.5058, 0.0), (-1.099, -0.7343, 0.0), (-0.9346, -0.9346, 0.0), (-0.7343, -1.099, 0.0), (-0.5058, -1.221, 0.0), (-0.2579, -1.296, 0.0), (4.307e-07, -1.322, 0.0), (0.2579, -1.296, 0.0), (0.5058, -1.221, 0.0), (0.7343, -1.099, 0.0), (0.9346, -0.9346, 0.0), (1.099, -0.7343, 0.0), (1.221, -0.5058, 0.0), (1.296, -0.2579, 0.0), (1.322, 1.276e-06, 0.0), (1.296, 0.2579, 0.0), (1.221, 0.5058, 0.0), (1.099, 0.7343, 0.0), (0.9346, 0.9346, 0.0), (0.7343, 1.099, 0.0), (0.5058, 1.221, 0.0), (0.2578, 1.296, 0.0)], [(1, 0), (2, 1), (3, 2), (4, 3), (5, 4), (6, 5), (7, 6), (8, 7), (9, 8), (10, 9), (11, 10), (12, 11), (13, 12), (14, 13), (15, 14), (16, 15), (17, 16), (18, 17), (19, 18), (20, 19), (21, 20), (22, 21), (23, 22), (24, 23), (25, 24), (26, 25), (27, 26), (28, 27), (29, 28), (30, 29), (31, 30), (0, 31), (33, 32), (34, 33), (35, 34), (36, 35), (37, 36), (38, 37), (39, 38), (40, 39), (41, 40), (42, 41), (43, 42), (44, 43), (45, 44), (46, 45), (47, 46), (48, 47), (49, 48), (50, 49), (51, 50), (52, 51), (53, 52), (54, 53), (55, 54), (56, 55), (57, 56), (58, 57), (59, 58), (60, 59), (61, 60), (62, 61), (63, 62), (32, 63)], [])
me_circle.use_remesh_preserve_volume = False
me_circle.use_remesh_preserve_attributes = False
me_circle.use_mirror_vertex_groups = False
me_circle.update()
me_circle_002 = bpy.data.meshes.new('Circle.002')
me_circle_002.from_pydata([(-0.08194, 0.4119, -0.0075), (0.0, 0.42, -0.0075), (0.08194, 0.4119, -0.0075), (0.1607, 0.388, -0.0075), (0.2333, 0.3492, -0.0075), (0.297, 0.297, -0.0075), (0.3492, 0.2333, -0.0075), (0.388, 0.1607, -0.0075), (0.4119, 0.08194, -0.0075), (0.42, 4.056e-07, -0.0075), (0.4119, -0.08194, -0.0075), (0.388, -0.1607, -0.0075), (0.3492, -0.2333, -0.0075), (0.297, -0.297, -0.0075), (0.2333, -0.3492, -0.0075), (0.1607, -0.388, -0.0075), (0.08194, -0.4119, -0.0075), (1.369e-07, -0.42, -0.0075), (-0.08194, -0.4119, -0.0075), (-0.1607, -0.388, -0.0075), (-0.2333, -0.3492, -0.0075), (-0.297, -0.297, -0.0075), (-0.3492, -0.2333, -0.0075), (-0.388, -0.1607, -0.0075), (-0.4119, -0.08194, -0.0075), (-0.42, 3.171e-08, -0.0075), (-0.4119, 0.08194, -0.0075), (-0.388, 0.1607, -0.0075), (-0.3492, 0.2333, -0.0075), (-0.297, 0.297, -0.0075), (-0.2333, 0.3492, -0.0075), (-0.1607, 0.388, -0.0075), (-0.1607, 0.388, 0.0125), (-0.08194, 0.4119, 0.0125), (-2.093e-10, 0.42, 0.0125), (0.08194, 0.4119, 0.0125), (0.1607, 0.388, 0.0125), (0.2333, 0.3492, 0.0125), (0.297, 0.297, 0.0125), (0.3492, 0.2333, 0.0125), (0.3543, 0.2238, -0.0075), (0.4119, 0.08194, -0.0075), (0.388, 0.1607, -0.0075), (0.42, 4.056e-07, -0.0075), (0.4119, -0.08194, -0.0075), (0.388, -0.1607, -0.0075), (0.3543, -0.2238, -0.0075), (0.3492, -0.2333, 0.0125), (0.297, -0.297, 0.0125), (0.2333, -0.3492, 0.0125), (0.1607, -0.388, 0.0125), (0.08194, -0.4119, 0.0125), (1.366e-07, -0.42, 0.0125), (-0.08194, -0.4119, 0.0125), (-0.1607, -0.388, 0.0125), (-0.2333, -0.3492, 0.0125), (-0.297, -0.297, 0.0125), (-0.3492, -0.2333, 0.0125), (-0.3543, -0.2238, -0.0075), (-0.4119, -0.08194, -0.0075), (-0.388, -0.1607, -0.0075), (-0.42, 3.171e-08, -0.0075), (-0.4119, 0.08194, -0.0075), (-0.388, 0.1607, -0.0075), (-0.3543, 0.2238, -0.0075), (-0.3492, 0.2333, 0.0125), (-0.297, 0.297, 0.0125), (-0.2333, 0.3492, 0.0125), (-0.3543, 0.2238, 0.0125), (-0.2669, 0.2238, 0.0125), (-0.2475, 0.2475, 0.0125), (-0.1944, 0.291, 0.0125), (-0.1339, 0.3234, 0.0125), (-0.06828, 0.3433, 0.0125), (0.0, 0.35, 0.0125), (0.06828, 0.3433, 0.0125), (0.1339, 0.3234, 0.0125), (0.1944, 0.291, 0.0125), (0.2475, 0.2475, 0.0125), (0.2669, 0.2238, 0.0125), (0.3543, 0.2238, 0.0125), (0.7016, 0.2238, -0.0075), (0.7016, -0.2238, -0.0075), (-0.3543, -0.2238, 0.0125), (0.3543, -0.2238, 0.0125), (0.2669, -0.2238, 0.0125), (0.2475, -0.2475, 0.0125), (0.1944, -0.291, 0.0125), (0.1339, -0.3234, 0.0125), (0.06828, -0.3433, 0.0125), (1.14e-07, -0.35, 0.0125), (-0.06828, -0.3433, 0.0125), (-0.1339, -0.3234, 0.0125), (-0.1944, -0.291, 0.0125), (-0.2475, -0.2475, 0.0125), (-0.2669, -0.2238, 0.0125), (-0.7016, -0.2238, -0.0075), (-0.7016, 0.2238, -0.0075), (-0.7016, 0.2238, 0.0125), (-0.2669, 0.2238, 0.0125), (0.2669, 0.2238, 0.0125), (0.7016, 0.2238, 0.0125), (0.7016, -0.2238, 0.0125), (0.2669, -0.2238, 0.0125), (-0.2669, -0.2238, 0.0125), (-0.7016, -0.2238, 0.0125), (-0.291, -0.1944, 0.0125), (-0.3234, -0.1339, 0.0125), (-0.3433, -0.06828, 0.0125), (-0.35, 2.642e-08, 0.0125), (-0.3433, 0.06828, 0.0125), (-0.3234, 0.1339, 0.0125), (-0.291, 0.1944, 0.0125), (0.291, 0.1944, 0.0125), (0.3234, 0.1339, 0.0125), (0.3433, 0.06828, 0.0125), (0.35, 3.38e-07, 0.0125), (0.3433, -0.06828, 0.0125), (0.3234, -0.1339, 0.0125), (0.291, -0.1944, 0.0125), (-0.06828, 0.3433, 0.004374), (-0.1339, 0.3234, 0.004374), (-0.1944, 0.291, 0.004374), (-0.2475, 0.2475, 0.004374), (-0.291, 0.1944, 0.004374), (-0.3234, 0.1339, 0.004374), (-0.3433, 0.06828, 0.004374), (-0.35, 2.642e-08, 0.004374), (-0.3433, -0.06828, 0.004374), (-0.3234, -0.1339, 0.004374), (-0.291, -0.1944, 0.004374), (-0.2475, -0.2475, 0.004374), (-0.1944, -0.291, 0.004374), (-0.1339, -0.3234, 0.004374), (-0.06828, -0.3433, 0.004374), (1.14e-07, -0.35, 0.004374), (0.06828, -0.3433, 0.004374), (0.1339, -0.3234, 0.004374), (0.1944, -0.291, 0.004374), (0.2475, -0.2475, 0.004374), (0.291, -0.1944, 0.004374), (0.3234, -0.1339, 0.004374), (0.3433, -0.06828, 0.004374), (0.35, 3.38e-07, 0.004374), (0.3433, 0.06828, 0.004374), (0.3234, 0.1339, 0.004374), (0.291, 0.1944, 0.004374), (0.2475, 0.2475, 0.004374), (0.1944, 0.291, 0.004374), (0.1339, 0.3234, 0.004374), (0.06828, 0.3433, 0.004374), (0.0, 0.35, 0.004374)], [], [(0, 1, 2, 3, 4, 5, 6, 7, 8, 9, 10, 11, 12, 13, 14, 15, 16, 17, 18, 19, 20, 21, 22, 23, 24, 25, 26, 27, 28, 29, 30, 31), (0, 31, 32, 33), (1, 0, 33, 34), (2, 1, 34, 35), (3, 2, 35, 36), (4, 3, 36, 37), (5, 4, 37, 38), (6, 5, 38, 39), (7, 6, 39, 80, 40, 42), (41, 8, 7, 42), (43, 9, 8, 41), (44, 10, 9, 43), (45, 11, 10, 44), (12, 11, 45, 46, 84, 47), (13, 12, 47, 48), (14, 13, 48, 49), (15, 14, 49, 50), (16, 15, 50, 51), (17, 16, 51, 52), (18, 17, 52, 53), (19, 18, 53, 54), (20, 19, 54, 55), (21, 20, 55, 56), (22, 21, 56, 57), (83, 58, 60, 23, 22, 57), (59, 24, 23, 60), (61, 25, 24, 59), (62, 26, 25, 61), (63, 27, 26, 62), (63, 64, 68, 65, 28, 27), (29, 28, 65, 66), (30, 29, 66, 67), (31, 30, 67, 32), (33, 32, 67, 66, 65, 68, 69, 70, 71, 72, 73, 74, 75, 76, 77, 78, 79, 80, 39, 38, 37, 36, 35, 34), (40, 81, 82, 46, 45, 44, 43, 41, 42), (83, 57, 56, 55, 54, 53, 52, 51, 50, 49, 48, 47, 84, 85, 86, 87, 88, 89, 90, 91, 92, 93, 94, 95), (96, 97, 64, 63, 62, 61, 59, 60, 58), (69, 68, 64, 97, 98, 99), (81, 40, 80, 79, 100, 101), (82, 81, 101, 102), (85, 84, 46, 82, 102, 103), (96, 58, 83, 95, 104, 105), (97, 96, 105, 98), (105, 104, 106, 107, 108, 109, 110, 111, 112, 99, 98), (103, 102, 101, 100, 113, 114, 115, 116, 117, 118, 119), (120, 121, 122, 123, 124, 125, 126, 127, 128, 129, 130, 131, 132, 133, 134, 135, 136, 137, 138, 139, 140, 141, 142, 143, 144, 145, 146, 147, 148, 149, 150, 151), (73, 72, 121, 120), (74, 73, 120, 151), (75, 74, 151, 150), (76, 75, 150, 149), (77, 76, 149, 148), (78, 77, 148, 147), (113, 100, 79, 78, 147, 146), (114, 113, 146, 145), (115, 114, 145, 144), (116, 115, 144, 143), (117, 116, 143, 142), (118, 117, 142, 141), (119, 118, 141, 140), (86, 85, 103, 119, 140, 139), (87, 86, 139, 138), (88, 87, 138, 137), (89, 88, 137, 136), (90, 89, 136, 135), (91, 90, 135, 134), (92, 91, 134, 133), (93, 92, 133, 132), (94, 93, 132, 131), (106, 104, 95, 94, 131, 130), (107, 106, 130, 129), (108, 107, 129, 128), (109, 108, 128, 127), (110, 109, 127, 126), (111, 110, 126, 125), (112, 111, 125, 124), (70, 69, 99, 112, 124, 123), (71, 70, 123, 122), (72, 71, 122, 121)])
me_circle_002.polygons.foreach_set('use_smooth', [0, 1, 1, 1, 1, 1, 1, 1, 0, 0, 0, 0, 0, 0, 1, 1, 1, 1, 1, 1, 1, 1, 1, 1, 0, 0, 0, 0, 0, 0, 1, 1, 1, 0, 0, 0, 0, 0, 0, 0, 0, 0, 0, 0, 0, 0, 1, 1, 1, 1, 1, 1, 1, 1, 1, 1, 1, 1, 1, 1, 1, 1, 1, 1, 1, 1, 1, 1, 1, 1, 1, 1, 1, 1, 1, 1, 1, 1])
me_circle_002.polygons.foreach_set('material_index', [0, 0, 0, 0, 0, 0, 0, 0, 0, 0, 0, 0, 0, 0, 0, 0, 0, 0, 0, 0, 0, 0, 0, 0, 0, 0, 0, 0, 0, 0, 0, 0, 0, 0, 0, 0, 0, 0, 0, 0, 0, 0, 0, 0, 0, 1, 0, 0, 0, 0, 0, 0, 0, 0, 0, 0, 0, 0, 0, 0, 0, 0, 0, 0, 0, 0, 0, 0, 0, 0, 0, 0, 0, 0, 0, 0, 0, 0])
_uv = me_circle_002.uv_layers.new(name='UVMap')
_uv.uv.foreach_set('vector', [0.0, 0.0, 0.0, 0.0, 0.0, 0.0, 0.0, 0.0, 0.0, 0.0, 0.0, 0.0, 0.0, 0.0, 0.0, 0.0, 0.0, 0.0, 0.0, 0.0, 0.0, 0.0, 0.0, 0.0, 0.0, 0.0, 0.0, 0.0, 0.0, 0.0, 0.0, 0.0, 0.0, 0.0, 0.0, 0.0, 0.0, 0.0, 0.0, 0.0, 0.0, 0.0, 0.0, 0.0, 0.0, 0.0, 0.0, 0.0, 0.0, 0.0, 0.0, 0.0, 0.0, 0.0, 0.0, 0.0, 0.0, 0.0, 0.0, 0.0, 0.0, 0.0, 0.0, 0.0, 0.0, 0.0, 0.0, 0.0, 0.0, 0.0, 0.0, 0.0, 0.0, 0.0, 0.0, 0.0, 0.0, 0.0, 0.0, 0.0, 0.0, 0.0, 0.0, 0.0, 0.0, 0.0, 0.0, 0.0, 0.0, 0.0, 0.0, 0.0, 0.0, 0.0, 0.0, 0.0, 0.0, 0.0, 0.0, 0.0, 0.0, 0.0, 0.0, 0.0, 0.0, 0.0, 0.0, 0.0, 0.0, 0.0, 0.0, 0.0, 0.0, 0.0, 0.0, 0.0, 0.0, 0.0, 0.0, 0.0, 0.0, 0.0, 0.0, 0.0, 0.0, 0.0, 0.0, 0.0, 0.0, 0.0, 0.0, 0.0, 0.0, 0.0, 0.0, 0.0, 0.0, 0.0, 0.0, 0.0, 0.0, 0.0, 0.0, 0.0, 0.0, 0.0, 0.0, 0.0, 0.0, 0.0, 0.0, 0.0, 0.0, 0.0, 0.0, 0.0, 0.0, 0.0, 0.0, 0.0, 0.0, 0.0, 0.0, 0.0, 0.0, 0.0, 0.0, 0.0, 0.0, 0.0, 0.0, 0.0, 0.0, 0.0, 0.0, 0.0, 0.0, 0.0, 0.0, 0.0, 0.0, 0.0, 0.0, 0.0, 0.0, 0.0, 0.0, 0.0, 0.0, 0.0, 0.0, 0.0, 0.0, 0.0, 0.0, 0.0, 0.0, 0.0, 0.0, 0.0, 0.0, 0.0, 0.0, 0.0, 0.0, 0.0, 0.0, 0.0, 0.0, 0.0, 0.0, 0.0, 0.0, 0.0, 0.0, 0.0, 0.0, 0.0, 0.0, 0.0, 0.0, 0.0, 0.0, 0.0, 0.0, 0.0, 0.0, 0.0, 0.0, 0.0, 0.0, 0.0, 0.0, 0.0, 0.0, 0.0, 0.0, 0.0, 0.0, 0.0, 0.0, 0.0, 0.0, 0.0, 0.0, 0.0, 0.0, 0.0, 0.0, 0.0, 0.0, 0.0, 0.0, 0.0, 0.0, 0.0, 0.0, 0.0, 0.0, 0.0, 0.0, 0.0, 0.0, 0.0, 0.0, 0.0, 0.0, 0.0, 0.0, 0.0, 0.0, 0.0, 0.0, 0.0, 0.0, 0.0, 0.0, 0.0, 0.0, 0.0, 0.0, 0.0, 0.0, 0.0, 0.0, 0.0, 0.0, 0.0, 0.0, 0.0, 0.0, 0.0, 0.0, 0.0, 0.0, 0.0, 0.0, 0.0, 0.0, 0.0, 0.0, 0.0, 0.0, 0.0, 0.0, 0.0, 0.0, 0.0, 0.0, 0.0, 0.0, 0.0, 0.0, 0.0, 0.0, 0.0, 0.0, 0.0, 0.0, 0.0, 0.0, 0.0, 0.0, 0.0, 0.0, 0.0, 0.0, 0.0, 0.0, 0.0, 0.0, 0.0, 0.0, 0.0, 0.0, 0.0, 0.0, 0.0, 0.0, 0.0, 0.0, 0.0, 0.0, 0.0, 0.0, 0.0, 0.0, 0.0, 0.0, 0.0, 0.0, 0.0, 0.0, 0.0, 0.0, 0.0, 0.0, 0.0, 0.0, 0.0, 0.0, 0.0, 0.0, 0.0, 0.0, 0.0, 0.0, 0.0, 0.0, 0.0, 0.0, 0.0, 0.0, 0.0, 0.0, 0.0, 0.0, 0.0, 0.0, 0.0, 0.0, 0.0, 0.0, 0.0, 0.0, 0.0, 0.0, 0.0, 0.0, 0.0, 0.0, 0.0, 0.0, 0.0, 0.0, 0.0, 0.0, 0.0, 0.0, 0.0, 0.0, 0.0, 0.0, 0.0, 0.0, 0.0, 0.0, 0.0, 0.0, 0.0, 0.0, 0.0, 0.0, 0.0, 0.0, 0.0, 0.0, 0.0, 0.0, 0.0, 0.0, 0.0, 0.0, 0.0, 0.0, 0.0, 0.0, 0.0, 0.0, 0.0, 0.0, 0.0, 0.0, 0.0, 0.0, 0.0, 0.0, 0.0, 0.0, 0.0, 0.0, 0.0, 0.0, 0.0, 0.0, 0.0, 0.0, 0.0, 0.0, 0.0, 0.0, 0.0, 0.0, 0.0, 0.0, 0.0, 0.0, 0.0, 0.0, 0.0, 0.0, 0.0, 0.0, 0.0, 0.0, 0.0, 0.0, 0.0, 0.0, 0.0, 0.0, 0.0, 0.0, 0.0, 0.0, 0.0, 0.0, 0.0, 0.0, 0.0, 0.0, 0.0, 0.0, 0.0, 0.0, 0.0, 0.0, 0.0, 0.0, 0.0, 0.0, 0.0, 0.0, 0.0, 0.0, 0.0, 0.0, 0.0, 0.0, 0.0, 0.0, 0.0, 0.0, 0.0, 0.0, 0.0, 0.0, 0.0, 0.0, 0.0, 0.0, 0.0, 0.0, 0.0, 0.0, 0.0, 0.0, 0.0, 0.0, 0.0, 0.0, 0.0, 0.0, 0.0, 0.0, 0.0, 0.0, 0.0, 0.0, 0.0, 0.0, 0.0, 0.0, 0.0, 0.0, 0.0, 0.0, 0.0, 0.0, 0.0, 0.0, 0.0, 0.0, 0.0, 0.0, 0.0, 0.0, 0.0, 0.0, 0.0, 0.0, 0.0, 0.0, 0.0, 0.0, 0.0, 0.0, 0.0, 0.0, 0.0, 0.0, 0.0, 0.0, 0.0, 0.0, 0.0, 0.0, 0.0, 0.0, 0.0, 0.0, 0.0, 0.0, 0.0, 0.0, 0.0, 0.4508, 0.9999, 0.3542, 0.9807, 0.2632, 0.943, 0.1813, 0.8883, 0.1117, 0.8187, 0.05699, 0.7368, 0.01931, 0.6458, 9.998e-05, 0.5492, 0.0001002, 0.4508, 0.01931, 0.3542, 0.05699, 0.2632, 0.1117, 0.1813, 0.1813, 0.1117, 0.2632, 0.057, 0.3542, 0.01931, 0.4508, 0.0001006, 0.5492, 9.998e-05, 0.6458, 0.01931, 0.7368, 0.05699, 0.8187, 0.1117, 0.8883, 0.1813, 0.943, 0.2632, 0.9807, 0.3542, 0.9999, 0.4508, 0.9999, 0.5492, 0.9807, 0.6458, 0.943, 0.7368, 0.8883, 0.8187, 0.8187, 0.8883, 0.7368, 0.943, 0.6458, 0.9807, 0.5492, 0.9999, 0.0, 0.0, 0.0, 0.0, 0.0, 0.0, 0.0, 0.0, 0.0, 0.0, 0.0, 0.0, 0.0, 0.0, 0.0, 0.0, 0.0, 0.0, 0.0, 0.0, 0.0, 0.0, 0.0, 0.0, 0.0, 0.0, 0.0, 0.0, 0.0, 0.0, 0.0, 0.0, 0.0, 0.0, 0.0, 0.0, 0.0, 0.0, 0.0, 0.0, 0.0, 0.0, 0.0, 0.0, 0.0, 0.0, 0.0, 0.0, 0.0, 0.0, 0.0, 0.0, 0.0, 0.0, 0.0, 0.0, 0.0, 0.0, 0.0, 0.0, 0.0, 0.0, 0.0, 0.0, 0.0, 0.0, 0.0, 0.0, 0.0, 0.0, 0.0, 0.0, 0.0, 0.0, 0.0, 0.0, 0.0, 0.0, 0.0, 0.0, 0.0, 0.0, 0.0, 0.0, 0.0, 0.0, 0.0, 0.0, 0.0, 0.0, 0.0, 0.0, 0.0, 0.0, 0.0, 0.0, 0.0, 0.0, 0.0, 0.0, 0.0, 0.0, 0.0, 0.0, 0.0, 0.0, 0.0, 0.0, 0.0, 0.0, 0.0, 0.0, 0.0, 0.0, 0.0, 0.0, 0.0, 0.0, 0.0, 0.0, 0.0, 0.0, 0.0, 0.0, 0.0, 0.0, 0.0, 0.0, 0.0, 0.0, 0.0, 0.0, 0.0, 0.0, 0.0, 0.0, 0.0, 0.0, 0.0, 0.0, 0.0, 0.0, 0.0, 0.0, 0.0, 0.0, 0.0, 0.0, 0.0, 0.0, 0.0, 0.0, 0.0, 0.0, 0.0, 0.0, 0.0, 0.0, 0.0, 0.0, 0.0, 0.0, 0.0, 0.0, 0.0, 0.0, 0.0, 0.0, 0.0, 0.0, 0.0, 0.0, 0.0, 0.0, 0.0, 0.0, 0.0, 0.0, 0.0, 0.0, 0.0, 0.0, 0.0, 0.0, 0.0, 0.0, 0.0, 0.0, 0.0, 0.0, 0.0, 0.0, 0.0, 0.0, 0.0, 0.0, 0.0, 0.0, 0.0, 0.0, 0.0, 0.0, 0.0, 0.0, 0.0, 0.0, 0.0, 0.0, 0.0, 0.0, 0.0, 0.0, 0.0, 0.0, 0.0, 0.0, 0.0, 0.0, 0.0, 0.0, 0.0, 0.0, 0.0, 0.0, 0.0, 0.0, 0.0, 0.0, 0.0, 0.0, 0.0, 0.0, 0.0, 0.0, 0.0, 0.0, 0.0, 0.0, 0.0, 0.0, 0.0, 0.0, 0.0, 0.0, 0.0, 0.0, 0.0, 0.0, 0.0, 0.0, 0.0, 0.0, 0.0, 0.0, 0.0, 0.0, 0.0, 0.0, 0.0, 0.0, 0.0, 0.0, 0.0, 0.0, 0.0, 0.0, 0.0, 0.0, 0.0, 0.0, 0.0, 0.0])
me_circle_002.materials.append(mat_bitbasemat)
me_circle_002.materials.append(mat_bittexturemat)
me_circle_002.use_remesh_preserve_volume = False
me_circle_002.use_remesh_preserve_attributes = False
me_circle_002.use_mirror_vertex_groups = False
me_circle_002.update()

# ---- objects
ob_r = bpy.data.objects.new('R', me_circle_005)
ob_atkdran = bpy.data.objects.new('AtkDran', me_plane)
ob_attackring = bpy.data.objects.new('AttackRIng', me_circle)
ob_lamp = bpy.data.objects.new('Lamp', light_lamp)
ob_camera = bpy.data.objects.new('Camera', cam_camera)
ob_bitchip = bpy.data.objects.new('BitChip', me_circle_002)

# ---- transforms, parenting, visibility, modifiers, constraints
ob_r.location = (0.0, 0.0, 0.0)
ob_r.lineart.crease_threshold = 0.0
ob_atkdran.location = (0.0, 0.9056, 0.0)
ob_atkdran.scale = (0.8078, 0.4347, 1.0)
ob_atkdran.lineart.crease_threshold = 0.0
ob_attackring.location = (0.0, 0.0, 0.0)
ob_attackring.scale = (0.6582, 0.6582, 0.6582)
ob_attackring.hide_viewport = True
ob_attackring.lineart.crease_threshold = 0.0
ob_lamp.location = (4.076, 1.005, 5.904)
ob_lamp.rotation_euler = (0.6503, 0.05522, 1.866)
ob_lamp.lock_rotations_4d = False
ob_lamp.empty_display_type = 'ARROWS'
ob_lamp.color = (0.0, 0.0, 0.0, 0.0)
ob_lamp.lineart.crease_threshold = 0.0
ob_camera.location = (7.481, -6.508, 5.344)
ob_camera.rotation_euler = (1.109, 0.01082, 0.8149)
ob_camera.lock_rotations_4d = False
ob_camera.empty_display_type = 'ARROWS'
ob_camera.color = (0.0, 0.0, 0.0, 0.0)
ob_camera.display_type = 'WIRE'
ob_camera.lineart.crease_threshold = 0.0
ob_bitchip.location = (0.0, 0.0, 0.0)
ob_bitchip.hide_viewport = True
ob_bitchip.lineart.crease_threshold = 0.0

# ---- collection membership
col_collection_1.objects.link(ob_r)
col_collection_1.objects.link(ob_atkdran)
col_collection_1.objects.link(ob_attackring)
col_collection_1.objects.link(ob_lamp)
col_collection_1.objects.link(ob_camera)
col_collection_1.objects.link(ob_bitchip)

# ---- scene / render settings (as saved in the file)
scene.camera = ob_camera
scene.frame_start = 1; scene.frame_end = 250; scene.frame_set(1)
scene.render.engine = 'BLENDER_EEVEE_NEXT'
scene.render.resolution_percentage = 50
scene.render.dither_intensity = 0.0
scene.cycles.use_denoising = False
scene.cycles.samples = 128
scene.cycles.sampling_pattern = 'TABULATED_SOBOL'
scene.cycles.light_sampling_threshold = 0.0
scene.cycles.use_adaptive_sampling = False
scene.cycles.use_light_tree = False
scene.cycles.blur_glossy = 0.0
scene.cycles.sample_clamp_indirect = 0.0
scene.view_settings.view_transform = 'Standard'
bpy.context.view_layer.update()
